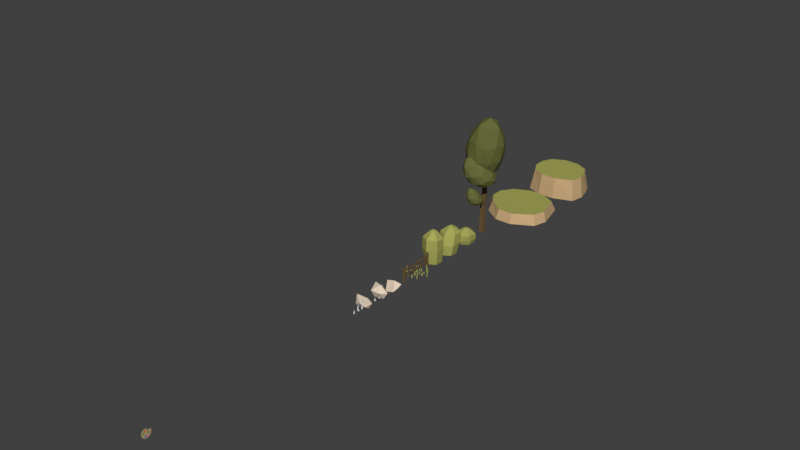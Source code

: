 # Source: LowPOlyProps.blend  (saved by Blender 2.79.0; exported with 4.5.12 LTS)
import bpy
from mathutils import Matrix  # noqa: F401  (used for matrix-valued properties, if any)

bpy.ops.wm.read_factory_settings(use_empty=True)
scene = bpy.context.scene
scene.name = 'Scene'

# ---- collections
col_collection_1 = bpy.data.collections.new('Collection 1'); scene.collection.children.link(col_collection_1)

# ---- materials (node trees are filled in below, after node groups)
mat_base = bpy.data.materials.new('Base')
mat_base.alpha_threshold = 0.0
mat_base.use_transparent_shadow = False
mat_base.diffuse_color = (0.4672, 0.3732, 0.1826, 1.0)
mat_base.roughness = 0.5
mat_base.specular_intensity = 0.0
mat_red = bpy.data.materials.new('Red')
mat_red.alpha_threshold = 0.0
mat_red.use_transparent_shadow = False
mat_red.diffuse_color = (0.8, 0.02392, 0.0184, 1.0)
mat_red.roughness = 0.5
mat_orange = bpy.data.materials.new('Orange')
mat_orange.alpha_threshold = 0.0
mat_orange.use_transparent_shadow = False
mat_orange.diffuse_color = (0.8, 0.2737, 0.01857, 1.0)
mat_orange.roughness = 0.5
mat_green = bpy.data.materials.new('Green')
mat_green.alpha_threshold = 0.0
mat_green.use_transparent_shadow = False
mat_green.diffuse_color = (0.05193, 0.2395, 0.01222, 1.0)
mat_green.roughness = 0.5
mat_blue = bpy.data.materials.new('Blue')
mat_blue.alpha_threshold = 0.0
mat_blue.use_transparent_shadow = False
mat_blue.diffuse_color = (0.05195, 0.0514, 0.8, 1.0)
mat_blue.roughness = 0.5
mat_purple = bpy.data.materials.new('Purple')
mat_purple.alpha_threshold = 0.0
mat_purple.use_transparent_shadow = False
mat_purple.diffuse_color = (0.8, 0.06422, 0.5884, 1.0)
mat_purple.roughness = 0.5
mat_trunk = bpy.data.materials.new('Trunk')
mat_trunk.alpha_threshold = 0.0
mat_trunk.use_transparent_shadow = False
mat_trunk.diffuse_color = (0.1574, 0.1006, 0.04195, 1.0)
mat_trunk.roughness = 0.5
mat_rock2 = bpy.data.materials.new('Rock2')
mat_rock2.alpha_threshold = 0.0
mat_rock2.use_transparent_shadow = False
mat_rock2.diffuse_color = (0.8, 0.6631, 0.5206, 1.0)
mat_rock2.specular_color = (0.1507, 0.1734, 0.1071)
mat_rock2.roughness = 0.5
mat_rock2.specular_intensity = 0.0
mat_grass = bpy.data.materials.new('Grass')
mat_grass.alpha_threshold = 0.0
mat_grass.use_transparent_shadow = False
mat_grass.diffuse_color = (0.3864, 0.3916, 0.1022, 1.0)
mat_grass.roughness = 0.5
mat_grass.specular_intensity = 0.0
mat_rock = bpy.data.materials.new('Rock')
mat_rock.alpha_threshold = 0.0
mat_rock.use_transparent_shadow = False
mat_rock.diffuse_color = (0.5705, 0.3901, 0.2036, 1.0)
mat_rock.roughness = 0.5
mat_treeleaf = bpy.data.materials.new('TreeLeaf')
mat_treeleaf.alpha_threshold = 0.0
mat_treeleaf.use_transparent_shadow = False
mat_treeleaf.diffuse_color = (0.1394, 0.1473, 0.04402, 1.0)
mat_treeleaf.roughness = 0.5
mat_treeleaf.specular_intensity = 0.0

# ---- material node trees

# ---- world
world_world = bpy.data.worlds.new('World'); scene.world = world_world
world_world.color = (0.05088, 0.05088, 0.05088)
world_world.use_sun_shadow = False
world_world.sun_shadow_jitter_overblur = 0.0
world_world.cycles.sampling_method = 'MANUAL'

# ---- meshes
me_plane = bpy.data.meshes.new('Plane')
me_plane.from_pydata([(-0.006932, 0.3267, 0.2138), (-0.006932, 0.2161, 0.1535), (-0.006932, 0.4164, 0.267), (-0.006932, 0.4856, 0.2206), (-0.006932, 0.5268, 0.08259), (-0.006932, 0.4801, -0.1453), (-0.006932, 0.2549, -0.3767), (-0.006932, -0.05384, -0.3956), (-0.006932, -0.308, -0.2281), (-0.006932, -0.3863, -0.04868), (-0.006932, -0.3766, 0.1669), (-0.006932, -0.2694, 0.3403), (-0.006932, -0.07191, 0.4487), (-0.006932, 0.07985, 0.4415), (-0.006932, 0.1774, 0.3753), (-0.006932, 0.1702, 0.2283), (-0.006932, 0.2429, 0.04038), (-0.006932, 0.2154, -0.042), (-0.006932, 0.2776, -0.09692), (-0.006932, 0.3701, -0.06512), (-0.006932, 0.3874, -0.007313), (-0.006932, 0.3354, 0.06351), (-0.03493, 0.3267, 0.2138), (-0.03493, 0.2161, 0.1535), (-0.03493, 0.4164, 0.267), (-0.03493, 0.4856, 0.2206), (-0.03493, 0.5268, 0.08259), (-0.03493, 0.4801, -0.1453), (-0.03493, 0.2549, -0.3767), (-0.03493, -0.05384, -0.3956), (-0.03493, -0.308, -0.2281), (-0.03493, -0.3863, -0.04868), (-0.03493, -0.3766, 0.1669), (-0.03493, -0.2694, 0.3403), (-0.03493, -0.07191, 0.4487), (-0.03493, 0.07985, 0.4415), (-0.03493, 0.1774, 0.3753), (-0.03493, 0.1702, 0.2283), (-0.03493, 0.2429, 0.04038), (-0.03493, 0.2154, -0.042), (-0.03493, 0.2776, -0.09692), (-0.03493, 0.3701, -0.06512), (-0.03493, 0.3874, -0.007313), (-0.03493, 0.3354, 0.06351), (-0.006932, 0.001081, 0.315), (0.01485, -0.03552, 0.2443), (-0.006932, -0.06215, 0.3472), (0.01485, -0.06882, 0.2364), (-0.006932, -0.1294, 0.301), (0.01485, -0.09117, 0.2474), (-0.006932, -0.1254, 0.2227), (0.01485, -0.09293, 0.2816), (-0.006932, -0.07419, 0.1976), (0.01485, -0.06356, 0.3017), (-0.006932, 0.002085, 0.2157), (0.01485, -0.03596, 0.2877), (0.02278, -0.06531, 0.2619), (0.02278, -0.06013, 0.2631), (0.02278, -0.06878, 0.2636), (0.02278, -0.06905, 0.2689), (0.02278, -0.06449, 0.272), (0.02278, -0.0602, 0.2698), (-0.006932, -0.1498, 0.07967), (0.01485, -0.2292, 0.08548), (-0.006932, -0.1451, 0.1504), (0.01485, -0.2495, 0.113), (-0.006932, -0.214, 0.1941), (0.01485, -0.2483, 0.1378), (-0.006932, -0.2844, 0.1596), (0.01485, -0.2175, 0.1529), (-0.006932, -0.2873, 0.1026), (0.01485, -0.1874, 0.1339), (-0.006932, -0.2407, 0.03963), (0.01485, -0.1895, 0.103), (0.02278, -0.2248, 0.1198), (0.02278, -0.2216, 0.1155), (0.02278, -0.2246, 0.1236), (0.02278, -0.2198, 0.126), (0.02278, -0.2151, 0.123), (0.02278, -0.2154, 0.1182), (-0.006932, -0.1358, -0.09041), (0.01485, -0.2042, -0.1311), (-0.006932, -0.1724, -0.0297), (0.01485, -0.2367, -0.1201), (-0.006932, -0.2539, -0.0333), (0.01485, -0.2498, -0.099), (-0.006932, -0.2919, -0.1019), (0.01485, -0.2332, -0.06907), (-0.006932, -0.2618, -0.1502), (0.01485, -0.1977, -0.0675), (-0.006932, -0.1875, -0.1753), (0.01485, -0.1817, -0.09401), (0.02278, -0.2202, -0.1004), (0.02278, -0.2152, -0.1021), (0.02278, -0.2223, -0.09714), (0.02278, -0.2197, -0.09248), (0.02278, -0.2142, -0.09224), (0.02278, -0.2117, -0.09636), (-0.006932, -0.01895, -0.1542), (0.01485, -0.0121, -0.2335), (-0.006932, -0.08956, -0.1608), (0.01485, -0.03604, -0.2579), (-0.006932, -0.1217, -0.2357), (0.01485, -0.06079, -0.2606), (-0.006932, -0.07651, -0.2998), (0.01485, -0.08053, -0.2327), (-0.006932, -0.01984, -0.2936), (0.01485, -0.06648, -0.1999), (-0.006932, 0.03499, -0.2376), (0.01485, -0.03565, -0.197), (0.02278, -0.04665, -0.2346), (0.02278, -0.04293, -0.2308), (0.02278, -0.0505, -0.235), (0.02278, -0.05356, -0.2307), (0.02278, -0.05138, -0.2256), (0.02278, -0.04659, -0.2251), (-0.006932, 0.1419, -0.1632), (0.01485, 0.1937, -0.2236), (-0.006932, 0.08838, -0.2097), (0.01485, 0.1885, -0.2575), (-0.006932, 0.1059, -0.2894), (0.01485, 0.17, -0.2741), (-0.006932, 0.18, -0.3151), (0.01485, 0.1376, -0.2629), (-0.006932, 0.2225, -0.277), (0.01485, 0.13, -0.2281), (-0.006932, 0.2344, -0.1996), (0.01485, 0.1533, -0.2078), (0.02278, 0.1663, -0.2447), (0.02278, 0.1671, -0.2394), (0.02278, 0.1634, -0.2473), (0.02278, 0.1584, -0.2455), (0.02278, 0.1572, -0.2401), (0.02278, 0.1608, -0.237)], [], [(16, 21, 20, 19, 5, 4, 3, 2, 0, 1), (19, 18, 17, 16, 1, 15, 14, 13, 12, 11, 10, 9, 8, 7, 6, 5), (38, 23, 22, 24, 25, 26, 27, 41, 42, 43), (41, 27, 28, 29, 30, 31, 32, 33, 34, 35, 36, 37, 23, 38, 39, 40), (13, 14, 36, 35), (6, 7, 29, 28), (21, 16, 38, 43), (14, 15, 37, 36), (7, 8, 30, 29), (15, 1, 23, 37), (16, 17, 39, 38), (8, 9, 31, 30), (0, 2, 24, 22), (17, 18, 40, 39), (9, 10, 32, 31), (2, 3, 25, 24), (18, 19, 41, 40), (10, 11, 33, 32), (3, 4, 26, 25), (19, 20, 42, 41), (11, 12, 34, 33), (4, 5, 27, 26), (20, 21, 43, 42), (12, 13, 35, 34), (5, 6, 28, 27), (1, 0, 22, 23), (44, 55, 45, 54), (54, 45, 47, 52), (48, 51, 53, 46), (52, 47, 49, 50), (46, 53, 55, 44), (50, 49, 51, 48), (45, 57, 56, 47), (51, 59, 60, 53), (49, 58, 59, 51), (55, 61, 57, 45), (53, 60, 61, 55), (47, 56, 58, 49), (58, 56, 57, 61, 60, 59), (62, 73, 63, 72), (72, 63, 65, 70), (66, 69, 71, 64), (70, 65, 67, 68), (64, 71, 73, 62), (68, 67, 69, 66), (63, 75, 74, 65), (69, 77, 78, 71), (67, 76, 77, 69), (73, 79, 75, 63), (71, 78, 79, 73), (65, 74, 76, 67), (76, 74, 75, 79, 78, 77), (80, 91, 81, 90), (90, 81, 83, 88), (84, 87, 89, 82), (88, 83, 85, 86), (82, 89, 91, 80), (86, 85, 87, 84), (81, 93, 92, 83), (87, 95, 96, 89), (85, 94, 95, 87), (91, 97, 93, 81), (89, 96, 97, 91), (83, 92, 94, 85), (94, 92, 93, 97, 96, 95), (98, 109, 99, 108), (108, 99, 101, 106), (102, 105, 107, 100), (106, 101, 103, 104), (100, 107, 109, 98), (104, 103, 105, 102), (99, 111, 110, 101), (105, 113, 114, 107), (103, 112, 113, 105), (109, 115, 111, 99), (107, 114, 115, 109), (101, 110, 112, 103), (112, 110, 111, 115, 114, 113), (116, 127, 117, 126), (126, 117, 119, 124), (120, 123, 125, 118), (124, 119, 121, 122), (118, 125, 127, 116), (122, 121, 123, 120), (117, 129, 128, 119), (123, 131, 132, 125), (121, 130, 131, 123), (127, 133, 129, 117), (125, 132, 133, 127), (119, 128, 130, 121), (130, 128, 129, 133, 132, 131)])
me_plane.polygons.foreach_set('material_index', [0, 0, 0, 0, 0, 0, 0, 0, 0, 0, 0, 0, 0, 0, 0, 0, 0, 0, 0, 0, 0, 0, 0, 0, 0, 0, 1, 1, 1, 1, 1, 1, 1, 1, 1, 1, 1, 1, 1, 3, 3, 3, 3, 3, 3, 3, 3, 3, 3, 3, 3, 3, 0, 0, 0, 0, 0, 0, 0, 0, 0, 0, 0, 0, 0, 4, 4, 4, 4, 4, 4, 4, 4, 4, 4, 4, 4, 4, 5, 5, 5, 5, 5, 5, 5, 5, 5, 5, 5, 5, 5])
me_plane.materials.append(mat_base)
me_plane.materials.append(mat_red)
me_plane.materials.append(mat_orange)
me_plane.materials.append(mat_green)
me_plane.materials.append(mat_blue)
me_plane.materials.append(mat_purple)
me_plane.use_remesh_preserve_volume = False
me_plane.use_remesh_preserve_attributes = False
me_plane.use_mirror_vertex_groups = False
me_plane.update()
me_cube_018 = bpy.data.meshes.new('Cube.018')
me_cube_018.from_pydata([(-2.27, -2.27, -5.806), (-2.27, -2.27, 9.034), (-2.27, 2.27, -5.806), (-2.27, 2.27, 8.813), (2.27, -2.27, -5.806), (2.27, -2.27, 9.034), (2.27, 2.27, -5.806), (2.27, 2.27, 8.813), (-2.27, 86.53, -5.806), (-2.27, 86.53, 10.58), (-2.27, 91.07, -5.806), (-2.27, 91.07, 11.02), (2.27, 86.53, -5.806), (2.27, 86.53, 10.58), (2.27, 91.07, -5.806), (2.27, 91.07, 11.02), (-0.9573, 93.35, 5.997), (-0.9573, -4.229, 4.814), (-0.9573, 93.03, 7.77), (-0.9573, -4.549, 6.587), (0.9573, 93.35, 5.997), (0.9573, -4.229, 4.814), (0.9573, 93.03, 7.77), (0.9573, -4.549, 6.587), (-0.9573, 93.54, -0.4666), (-0.9573, -4.071, 0.1378), (-0.9573, 93.44, 1.31), (-0.9573, -4.178, 1.915), (0.9573, 93.54, -0.4666), (0.9573, -4.071, 0.1378), (0.9573, 93.44, 1.31), (0.9573, -4.178, 1.915)], [], [(0, 1, 3, 2), (2, 3, 7, 6), (6, 7, 5, 4), (4, 5, 1, 0), (7, 3, 1, 5), (8, 9, 11, 10), (10, 11, 15, 14), (14, 15, 13, 12), (12, 13, 9, 8), (15, 11, 9, 13), (16, 17, 19, 18), (18, 19, 23, 22), (22, 23, 21, 20), (20, 21, 17, 16), (23, 19, 17, 21), (24, 25, 27, 26), (26, 27, 31, 30), (30, 31, 29, 28), (28, 29, 25, 24), (31, 27, 25, 29)])
me_cube_018.materials.append(mat_trunk)
me_cube_018.use_remesh_preserve_volume = False
me_cube_018.use_remesh_preserve_attributes = False
me_cube_018.use_mirror_vertex_groups = False
me_cube_018.update()
me_icosphere_010 = bpy.data.meshes.new('Icosphere.010')
me_icosphere_010.from_pydata([(-0.2518, -0.4593, -0.6854), (0.5736, -0.6067, -0.3641), (-0.3739, -0.7758, -0.3164), (-0.9716, -0.07535, -0.2536), (-0.3569, 0.3064, -0.799), (0.5422, -0.1443, -0.6957), (0.2811, -1.01, 0.1412), (-0.6489, -0.3165, 0.4225), (-0.5415, 0.5929, -0.2513), (0.3913, 0.3411, -0.7167), (0.9396, -0.1424, -0.037), (0.255, 0.102, 0.09326)], [], [(0, 1, 2), (1, 0, 5), (0, 2, 3), (0, 3, 4), (0, 4, 5), (1, 5, 10), (2, 1, 6), (3, 2, 7), (4, 3, 8), (5, 4, 9), (1, 10, 6), (2, 6, 7), (3, 7, 8), (4, 8, 9), (5, 9, 10), (6, 10, 11), (7, 6, 11), (8, 7, 11), (9, 8, 11), (10, 9, 11)])
me_icosphere_010.materials.append(mat_rock2)
me_icosphere_010.use_remesh_preserve_volume = False
me_icosphere_010.use_remesh_preserve_attributes = False
me_icosphere_010.use_mirror_vertex_groups = False
me_icosphere_010.update()
me_icosphere_009 = bpy.data.meshes.new('Icosphere.009')
me_icosphere_009.from_pydata([(-0.3656, -0.3867, -0.1521), (0.5812, -0.3692, 0.1963), (-0.2702, -0.09148, 0.2425), (-0.8883, 0.09858, -0.3548), (-0.4988, -0.3543, -0.8295), (0.2579, -0.6424, -0.0649), (0.4633, -0.01232, 0.6495), (-0.4931, 0.2897, 0.4647), (-0.4482, 0.4265, -0.6346), (0.1105, -0.5906, -0.4881), (0.9404, -0.394, -0.1363), (0.4233, 0.07489, -0.4525)], [], [(0, 1, 2), (1, 0, 5), (0, 2, 3), (0, 3, 4), (0, 4, 5), (1, 5, 10), (2, 1, 6), (3, 2, 7), (4, 3, 8), (5, 4, 9), (1, 10, 6), (2, 6, 7), (3, 7, 8), (4, 8, 9), (5, 9, 10), (6, 10, 11), (7, 6, 11), (8, 7, 11), (9, 8, 11), (10, 9, 11)])
me_icosphere_009.materials.append(mat_rock2)
me_icosphere_009.use_remesh_preserve_volume = False
me_icosphere_009.use_remesh_preserve_attributes = False
me_icosphere_009.use_mirror_vertex_groups = False
me_icosphere_009.update()
me_icosphere_008 = bpy.data.meshes.new('Icosphere.008')
me_icosphere_008.from_pydata([(-0.291, -0.6133, -0.551), (0.4776, -0.8704, 0.1475), (-0.4488, -0.9169, 0.1866), (-0.9793, -0.1014, -0.2201), (-0.3586, 0.3132, -0.7712), (0.4978, -0.3484, -0.592), (0.3012, -0.4727, 0.8124), (-0.6271, -0.06221, 0.6206), (-0.5462, 0.5905, -0.2094), (0.3782, 0.2934, -0.6656), (0.9098, -0.2676, 0.05217), (0.2639, 0.1655, 0.1092)], [], [(0, 1, 2), (1, 0, 5), (0, 2, 3), (0, 3, 4), (0, 4, 5), (1, 5, 10), (2, 1, 6), (3, 2, 7), (4, 3, 8), (5, 4, 9), (1, 10, 6), (2, 6, 7), (3, 7, 8), (4, 8, 9), (5, 9, 10), (6, 10, 11), (7, 6, 11), (8, 7, 11), (9, 8, 11), (10, 9, 11)])
me_icosphere_008.materials.append(mat_rock2)
me_icosphere_008.use_remesh_preserve_volume = False
me_icosphere_008.use_remesh_preserve_attributes = False
me_icosphere_008.use_mirror_vertex_groups = False
me_icosphere_008.update()
me_cube_016 = bpy.data.meshes.new('Cube.016')
me_cube_016.from_pydata([(-2.322, -2.105, -1.221), (-2.002, -1.784, 0.9158), (-2.449, 1.945, -1.221), (-2.128, 1.624, 0.9158), (2.809, -1.941, -1.221), (2.489, -1.62, 0.9158), (2.281, 1.945, -1.221), (1.96, 1.624, 0.9158), (0.7677, 2.602, -1.221), (-0.9606, 2.602, -1.221), (-0.8537, 2.282, 0.9158), (0.6608, 2.282, 0.9158), (-0.8721, -2.694, -1.221), (0.8562, -2.694, -1.221), (0.7492, -2.373, 0.9158), (-0.7652, -2.373, 0.9158), (-2.943, 0.7043, -1.221), (-2.943, -0.751, -1.221), (-2.622, -0.6441, 0.9158), (-2.622, 0.5974, 0.9158), (3.09, -0.5741, -1.221), (2.727, 0.8812, -1.221), (2.406, 0.7743, 0.9158), (2.77, -0.4671, 0.9158), (0.7366, 0.6606, 0.9158), (0.7366, -0.5809, 0.9158), (-0.7778, 0.6606, 0.9158), (-0.7778, -0.5809, 0.9158)], [], [(16, 19, 3, 2), (8, 11, 7, 6), (20, 23, 5, 4), (12, 15, 1, 0), (27, 18, 1, 15), (23, 25, 14, 5), (25, 27, 15, 14), (4, 5, 14, 13), (13, 14, 15, 12), (2, 3, 10, 9), (9, 10, 11, 8), (11, 10, 26, 24), (24, 26, 27, 25), (7, 11, 24, 22), (22, 24, 25, 23), (10, 3, 19, 26), (26, 19, 18, 27), (6, 7, 22, 21), (21, 22, 23, 20), (0, 1, 18, 17), (17, 18, 19, 16)])
me_cube_016.polygons.foreach_set('material_index', [1, 1, 1, 1, 0, 0, 0, 1, 1, 1, 1, 0, 0, 0, 0, 0, 0, 1, 1, 1, 1])
me_cube_016.materials.append(mat_grass)
me_cube_016.materials.append(mat_rock)
me_cube_016.use_remesh_preserve_volume = False
me_cube_016.use_remesh_preserve_attributes = False
me_cube_016.use_mirror_vertex_groups = False
me_cube_016.update()
me_cube_014 = bpy.data.meshes.new('Cube.014')
me_cube_014.from_pydata([(-2.574, -2.121, -0.5711), (-2.253, -1.8, 0.4283), (-2.574, 2.245, -0.5711), (-2.253, 1.925, 0.4283), (2.975, -2.121, -0.5711), (2.654, -1.8, 0.4283), (2.611, 2.245, -0.5711), (2.29, 1.925, 0.4283), (0.8823, 2.992, -0.5711), (-0.8459, 2.992, -0.5711), (-0.739, 2.671, 0.4283), (0.7754, 2.671, 0.4283), (-0.8459, -3.304, -0.5711), (0.8823, -3.304, -0.5711), (0.7754, -2.983, 0.4283), (-0.739, -2.983, 0.4283), (-3.448, 0.79, -0.5711), (-3.448, -0.6653, -0.5711), (-3.127, -0.5583, 0.4283), (-3.127, 0.6831, 0.4283), (3.357, -0.6653, -0.5711), (2.993, 0.79, -0.5711), (2.672, 0.6831, 0.4283), (3.036, -0.5583, 0.4283), (0.7754, 0.6831, 0.4283), (0.7754, -0.5583, 0.4283), (-0.739, 0.6831, 0.4283), (-0.739, -0.5583, 0.4283)], [], [(16, 19, 3, 2), (8, 11, 7, 6), (20, 23, 5, 4), (12, 15, 1, 0), (27, 18, 1, 15), (23, 25, 14, 5), (25, 27, 15, 14), (4, 5, 14, 13), (13, 14, 15, 12), (2, 3, 10, 9), (9, 10, 11, 8), (11, 10, 26, 24), (24, 26, 27, 25), (7, 11, 24, 22), (22, 24, 25, 23), (10, 3, 19, 26), (26, 19, 18, 27), (6, 7, 22, 21), (21, 22, 23, 20), (0, 1, 18, 17), (17, 18, 19, 16)])
me_cube_014.polygons.foreach_set('material_index', [1, 1, 1, 1, 0, 0, 0, 1, 1, 1, 1, 0, 0, 0, 0, 0, 0, 1, 1, 1, 1])
me_cube_014.materials.append(mat_grass)
me_cube_014.materials.append(mat_rock)
me_cube_014.use_remesh_preserve_volume = False
me_cube_014.use_remesh_preserve_attributes = False
me_cube_014.use_mirror_vertex_groups = False
me_cube_014.update()
me_icosphere = bpy.data.meshes.new('Icosphere')
me_icosphere.from_pydata([(-0.8237, -2.739, 4.595), (-0.1511, -3.171, 5.402), (-1.151, -3.496, 5.4), (-1.767, -2.646, 5.388), (-1.148, -1.796, 5.381), (-0.1497, -2.12, 5.392), (-0.7375, -3.216, 6.953), (-1.735, -2.892, 6.935), (-1.732, -1.843, 6.911), (-0.7324, -1.517, 6.916), (-0.118, -2.366, 6.943), (-1.165, -2.064, 8.224), (-0.9973, -3.219, 4.801), (-0.4095, -3.028, 4.801), (-0.6031, -3.471, 5.281), (-0.01486, -2.662, 5.278), (-0.4095, -2.41, 4.8), (-1.36, -2.719, 4.8), (-1.553, -3.162, 5.275), (-0.9971, -2.219, 4.799), (-1.552, -2.163, 5.265), (-0.6011, -1.854, 5.267), (0.0172, -2.837, 6.131), (0.01878, -2.22, 6.12), (-0.9343, -3.528, 6.134), (-0.3468, -3.337, 6.137), (-1.882, -2.839, 6.112), (-1.521, -3.338, 6.125), (-1.516, -1.722, 6.092), (-1.88, -2.222, 6.098), (-0.3425, -1.721, 6.106), (-0.9287, -1.531, 6.095), (-0.3422, -2.831, 7.107), (-1.293, -3.14, 7.103), (-1.877, -2.333, 7.08), (-1.288, -1.525, 7.069), (-0.3394, -1.833, 7.087), (-0.9512, -2.663, 7.824), (-0.5875, -2.164, 7.821), (-1.538, -2.473, 7.819), (-1.537, -1.855, 7.813), (-0.9497, -1.664, 7.814), (0.4718, -3.109, 4.156), (1.36, -3.944, 4.342), (0.6586, -4.279, 3.367), (-0.5342, -4.093, 3.598), (-0.5669, -3.61, 4.716), (0.6121, -3.53, 5.181), (0.7345, -5.586, 4.089), (-0.4594, -5.719, 3.629), (-1.26, -5.198, 4.448), (-0.5533, -4.742, 5.422), (0.6808, -4.995, 5.201), (-0.664, -6.414, 5.249), (0.6353, -3.519, 3.659), (1.047, -3.342, 4.23), (1.158, -4.027, 3.771), (1.133, -3.605, 4.839), (0.616, -3.128, 4.732), (-0.05491, -3.42, 3.806), (0.04926, -4.117, 3.337), (-0.06799, -3.173, 4.469), (-0.6712, -3.734, 4.131), (0.004872, -3.406, 5.063), (1.232, -4.456, 4.787), (0.7799, -4.179, 5.273), (0.8411, -4.987, 3.558), (1.254, -4.761, 4.131), (-0.5649, -4.93, 3.414), (0.1477, -5.054, 3.285), (-1.052, -4.327, 4.545), (-1.025, -4.652, 3.894), (0.06711, -4.034, 5.401), (-0.6343, -4.088, 5.122), (0.8059, -5.431, 4.718), (0.1367, -5.863, 3.796), (-1.038, -5.641, 4.011), (-1.098, -5.052, 5.063), (0.04711, -4.93, 5.505), (0.0353, -6.23, 4.7), (-0.004146, -5.856, 5.357), (-0.6734, -6.33, 4.441), (-1.152, -6.015, 4.937), (-0.7383, -5.721, 5.503), (-0.664, -6.414, 5.249), (-0.6685, -3.207, 4.635), (0.9714, -4.314, 4.891), (-0.5798, -5.213, 4.445), (-1.895, -4.66, 5.592), (-1.157, -3.418, 6.746), (0.6137, -3.209, 6.319), (0.816, -6.589, 6.294), (-0.9515, -6.784, 6.705), (-1.303, -5.651, 8.098), (0.2466, -4.759, 8.553), (1.556, -5.339, 7.439), (0.382, -7.184, 9.059), (-0.699, -4.069, 4.195), (0.2133, -3.538, 4.455), (0.2646, -4.726, 4.356), (0.9654, -3.551, 5.462), (0.0002834, -2.901, 5.309), (-1.476, -3.758, 4.887), (-1.422, -4.934, 4.774), (-1.043, -3.035, 5.574), (-1.761, -3.882, 6.129), (-0.2865, -3.029, 6.556), (1.503, -4.779, 6.062), (1.296, -4.118, 6.887), (0.1577, -6.037, 5.121), (1.069, -5.511, 5.387), (-1.652, -5.817, 6.025), (-0.8819, -6.155, 5.366), (-1.424, -4.417, 7.516), (-1.859, -5.152, 6.845), (0.5256, -3.78, 7.545), (-0.513, -3.893, 7.784), (1.427, -6.15, 6.957), (-0.04693, -6.999, 6.526), (-1.293, -6.45, 7.589), (-0.5888, -5.261, 8.676), (1.092, -5.077, 8.288), (0.7427, -7.183, 7.84), (1.176, -6.455, 8.521), (-0.2988, -7.309, 8.096), (-0.5089, -6.659, 8.934), (0.4027, -6.131, 9.197), (-0.3313, -0.0476, -0.2779), (-0.4852, -2.101, 3.118), (-0.3333, 0.2855, -0.04974), (-0.4882, -1.823, 3.285), (0.05269, -0.0563, -0.2595), (-0.141, -2.111, 3.126), (0.05062, 0.2769, -0.03091), (-0.1441, -1.833, 3.294), (-0.5782, -3.741, 4.78), (-0.5873, -3.605, 4.959), (-0.3318, -3.747, 4.79), (-0.3409, -3.611, 4.97), (-0.6317, -4.454, 6.062), (-0.6315, -4.308, 6.124), (-0.4733, -4.458, 6.07), (-0.4731, -4.312, 6.132), (-0.5432, -2.905, 4.401), (-0.2617, -2.912, 4.412), (-0.2544, -3.095, 4.24), (-0.5359, -3.088, 4.23), (-0.2249, -2.587, 4.115), (-0.2187, -2.796, 3.946), (-0.5237, -2.579, 4.105), (-0.5176, -2.788, 3.937), (-0.5865, -2.971, 5.698), (-0.4139, -2.975, 5.707), (-0.4023, -2.73, 5.693), (-0.5855, -2.726, 5.684), (-0.6228, -3.298, 6.715), (-0.4967, -3.301, 6.722), (-0.4937, -3.144, 6.807), (-0.6274, -3.141, 6.8), (-0.4634, -1.808, 2.474), (-0.4636, -1.508, 2.649), (-0.1128, -1.518, 2.658), (-0.1125, -1.818, 2.481), (-0.4535, -1.36, 2.338), (-0.09937, -1.369, 2.347), (-0.1004, -1.681, 2.164), (-0.4546, -1.671, 2.157), (-0.4441, -2.71, 2.299), (-0.1663, -2.731, 2.284), (-0.1812, -2.742, 2.01), (-0.4616, -2.72, 2.025), (-0.3994, -3.504, 2.504), (-0.2433, -3.516, 2.496), (-0.2516, -3.522, 2.342), (-0.4092, -3.51, 2.35), (-0.04071, -2.72, 2.057), (0.5479, -3.054, 2.218), (0.2037, -3.403, 1.712), (-0.4771, -3.422, 1.843), (-0.5562, -3.067, 2.427), (0.08314, -2.845, 2.662), (0.3981, -4.045, 2.224), (-0.243, -4.297, 1.996), (-0.7493, -4.038, 2.421), (-0.4168, -3.623, 2.915), (0.2947, -3.634, 2.795), (-0.279, -4.562, 2.961), (0.09971, -2.966, 1.812), (0.3041, -2.773, 2.109), (0.4478, -3.172, 1.909), (0.3808, -2.854, 2.47), (0.03916, -2.664, 2.378), (-0.2932, -2.981, 1.895), (-0.1515, -3.389, 1.691), (-0.332, -2.791, 2.244), (-0.5971, -3.197, 2.112), (-0.2661, -2.859, 2.594), (0.5361, -3.311, 2.511), (0.2523, -3.171, 2.765), (0.3877, -3.751, 1.876), (0.5869, -3.53, 2.17), (-0.3942, -3.897, 1.811), (0.01401, -3.892, 1.739), (-0.7383, -3.53, 2.398), (-0.6823, -3.759, 2.062), (-0.1585, -3.166, 2.835), (-0.538, -3.301, 2.694), (0.4171, -3.899, 2.56), (0.1023, -4.291, 2.092), (-0.5731, -4.29, 2.211), (-0.6791, -3.886, 2.749), (-0.06364, -3.647, 2.968), (0.08678, -4.426, 2.629), (0.01846, -4.171, 2.964), (-0.2915, -4.586, 2.503), (-0.5945, -4.429, 2.76), (-0.403, -4.172, 3.045), (-0.279, -4.562, 2.961)], [], [(0, 13, 12), (1, 13, 15), (0, 12, 17), (0, 17, 19), (0, 19, 16), (1, 15, 22), (2, 14, 24), (3, 18, 26), (4, 20, 28), (5, 21, 30), (1, 22, 25), (2, 24, 27), (3, 26, 29), (4, 28, 31), (5, 30, 23), (6, 32, 37), (7, 33, 39), (8, 34, 40), (9, 35, 41), (10, 36, 38), (38, 41, 11), (38, 36, 41), (36, 9, 41), (41, 40, 11), (41, 35, 40), (35, 8, 40), (40, 39, 11), (40, 34, 39), (34, 7, 39), (39, 37, 11), (39, 33, 37), (33, 6, 37), (37, 38, 11), (37, 32, 38), (32, 10, 38), (23, 36, 10), (23, 30, 36), (30, 9, 36), (31, 35, 9), (31, 28, 35), (28, 8, 35), (29, 34, 8), (29, 26, 34), (26, 7, 34), (27, 33, 7), (27, 24, 33), (24, 6, 33), (25, 32, 6), (25, 22, 32), (22, 10, 32), (30, 31, 9), (30, 21, 31), (21, 4, 31), (28, 29, 8), (28, 20, 29), (20, 3, 29), (26, 27, 7), (26, 18, 27), (18, 2, 27), (24, 25, 6), (24, 14, 25), (14, 1, 25), (22, 23, 10), (22, 15, 23), (15, 5, 23), (16, 21, 5), (16, 19, 21), (19, 4, 21), (19, 20, 4), (19, 17, 20), (17, 3, 20), (17, 18, 3), (17, 12, 18), (12, 2, 18), (15, 16, 5), (15, 13, 16), (13, 0, 16), (12, 14, 2), (12, 13, 14), (13, 1, 14), (42, 55, 54), (43, 55, 57), (42, 54, 59), (42, 59, 61), (42, 61, 58), (43, 57, 64), (44, 56, 66), (45, 60, 68), (46, 62, 70), (47, 63, 72), (43, 64, 67), (44, 66, 69), (45, 68, 71), (46, 70, 73), (47, 72, 65), (48, 74, 79), (49, 75, 81), (50, 76, 82), (51, 77, 83), (52, 78, 80), (80, 83, 53), (80, 78, 83), (78, 51, 83), (83, 82, 53), (83, 77, 82), (77, 50, 82), (82, 81, 53), (82, 76, 81), (76, 49, 81), (81, 79, 53), (81, 75, 79), (75, 48, 79), (79, 80, 53), (79, 74, 80), (74, 52, 80), (65, 78, 52), (65, 72, 78), (72, 51, 78), (73, 77, 51), (73, 70, 77), (70, 50, 77), (71, 76, 50), (71, 68, 76), (68, 49, 76), (69, 75, 49), (69, 66, 75), (66, 48, 75), (67, 74, 48), (67, 64, 74), (64, 52, 74), (72, 73, 51), (72, 63, 73), (63, 46, 73), (70, 71, 50), (70, 62, 71), (62, 45, 71), (68, 69, 49), (68, 60, 69), (60, 44, 69), (66, 67, 48), (66, 56, 67), (56, 43, 67), (64, 65, 52), (64, 57, 65), (57, 47, 65), (58, 63, 47), (58, 61, 63), (61, 46, 63), (61, 62, 46), (61, 59, 62), (59, 45, 62), (59, 60, 45), (59, 54, 60), (54, 44, 60), (57, 58, 47), (57, 55, 58), (55, 42, 58), (54, 56, 44), (54, 55, 56), (55, 43, 56), (85, 98, 97), (86, 98, 100), (85, 97, 102), (85, 102, 104), (85, 104, 101), (86, 100, 107), (87, 99, 109), (88, 103, 111), (89, 105, 113), (90, 106, 115), (86, 107, 110), (87, 109, 112), (88, 111, 114), (89, 113, 116), (90, 115, 108), (91, 117, 122), (92, 118, 124), (93, 119, 125), (94, 120, 126), (95, 121, 123), (123, 126, 96), (123, 121, 126), (121, 94, 126), (126, 125, 96), (126, 120, 125), (120, 93, 125), (125, 124, 96), (125, 119, 124), (119, 92, 124), (124, 122, 96), (124, 118, 122), (118, 91, 122), (122, 123, 96), (122, 117, 123), (117, 95, 123), (108, 121, 95), (108, 115, 121), (115, 94, 121), (116, 120, 94), (116, 113, 120), (113, 93, 120), (114, 119, 93), (114, 111, 119), (111, 92, 119), (112, 118, 92), (112, 109, 118), (109, 91, 118), (110, 117, 91), (110, 107, 117), (107, 95, 117), (115, 116, 94), (115, 106, 116), (106, 89, 116), (113, 114, 93), (113, 105, 114), (105, 88, 114), (111, 112, 92), (111, 103, 112), (103, 87, 112), (109, 110, 91), (109, 99, 110), (99, 86, 110), (107, 108, 95), (107, 100, 108), (100, 90, 108), (101, 106, 90), (101, 104, 106), (104, 89, 106), (104, 105, 89), (104, 102, 105), (102, 88, 105), (102, 103, 88), (102, 97, 103), (97, 87, 103), (100, 101, 90), (100, 98, 101), (98, 85, 101), (97, 99, 87), (97, 98, 99), (98, 86, 99), (159, 128, 130, 160), (160, 130, 134, 161), (161, 134, 132, 162), (162, 132, 128, 159), (129, 133, 131, 127), (144, 143, 136, 138), (137, 138, 142, 141), (145, 144, 138, 137), (143, 146, 135, 136), (146, 145, 137, 135), (142, 140, 139, 141), (136, 135, 139, 140), (135, 137, 141, 139), (138, 136, 140, 142), (150, 148, 145, 146), (149, 150, 146, 143), (148, 147, 144, 145), (147, 149, 154, 153), (134, 130, 149, 147), (132, 134, 147, 148), (130, 128, 150, 149), (128, 132, 148, 150), (153, 154, 158, 157), (144, 147, 153, 152), (149, 143, 151, 154), (143, 144, 152, 151), (157, 158, 155, 156), (151, 152, 156, 155), (152, 153, 157, 156), (154, 151, 155, 158), (162, 159, 167, 168), (164, 161, 162, 165), (163, 160, 161, 164), (166, 159, 160, 163), (127, 166, 163, 129), (129, 163, 164, 133), (133, 164, 165, 131), (131, 165, 166, 127), (169, 168, 172, 173), (166, 165, 169, 170), (159, 166, 170, 167), (165, 162, 168, 169), (173, 172, 171, 174), (167, 170, 174, 171), (170, 169, 173, 174), (168, 167, 171, 172), (175, 188, 187), (176, 188, 190), (175, 187, 192), (175, 192, 194), (175, 194, 191), (176, 190, 197), (177, 189, 199), (178, 193, 201), (179, 195, 203), (180, 196, 205), (176, 197, 200), (177, 199, 202), (178, 201, 204), (179, 203, 206), (180, 205, 198), (181, 207, 212), (182, 208, 214), (183, 209, 215), (184, 210, 216), (185, 211, 213), (213, 216, 186), (213, 211, 216), (211, 184, 216), (216, 215, 186), (216, 210, 215), (210, 183, 215), (215, 214, 186), (215, 209, 214), (209, 182, 214), (214, 212, 186), (214, 208, 212), (208, 181, 212), (212, 213, 186), (212, 207, 213), (207, 185, 213), (198, 211, 185), (198, 205, 211), (205, 184, 211), (206, 210, 184), (206, 203, 210), (203, 183, 210), (204, 209, 183), (204, 201, 209), (201, 182, 209), (202, 208, 182), (202, 199, 208), (199, 181, 208), (200, 207, 181), (200, 197, 207), (197, 185, 207), (205, 206, 184), (205, 196, 206), (196, 179, 206), (203, 204, 183), (203, 195, 204), (195, 178, 204), (201, 202, 182), (201, 193, 202), (193, 177, 202), (199, 200, 181), (199, 189, 200), (189, 176, 200), (197, 198, 185), (197, 190, 198), (190, 180, 198), (191, 196, 180), (191, 194, 196), (194, 179, 196), (194, 195, 179), (194, 192, 195), (192, 178, 195), (192, 193, 178), (192, 187, 193), (187, 177, 193), (190, 191, 180), (190, 188, 191), (188, 175, 191), (187, 189, 177), (187, 188, 189), (188, 176, 189)])
me_icosphere.polygons.foreach_set('material_index', [0, 0, 0, 0, 0, 0, 0, 0, 0, 0, 0, 0, 0, 0, 0, 0, 0, 0, 0, 0, 0, 0, 0, 0, 0, 0, 0, 0, 0, 0, 0, 0, 0, 0, 0, 0, 0, 0, 0, 0, 0, 0, 0, 0, 0, 0, 0, 0, 0, 0, 0, 0, 0, 0, 0, 0, 0, 0, 0, 0, 0, 0, 0, 0, 0, 0, 0, 0, 0, 0, 0, 0, 0, 0, 0, 0, 0, 0, 0, 0, 0, 0, 0, 0, 0, 0, 0, 0, 0, 0, 0, 0, 0, 0, 0, 0, 0, 0, 0, 0, 0, 0, 0, 0, 0, 0, 0, 0, 0, 0, 0, 0, 0, 0, 0, 0, 0, 0, 0, 0, 0, 0, 0, 0, 0, 0, 0, 0, 0, 0, 0, 0, 0, 0, 0, 0, 0, 0, 0, 0, 0, 0, 0, 0, 0, 0, 0, 0, 0, 0, 0, 0, 0, 0, 0, 0, 0, 0, 0, 0, 0, 0, 0, 0, 0, 0, 0, 0, 0, 0, 0, 0, 0, 0, 0, 0, 0, 0, 0, 0, 0, 0, 0, 0, 0, 0, 0, 0, 0, 0, 0, 0, 0, 0, 0, 0, 0, 0, 0, 0, 0, 0, 0, 0, 0, 0, 0, 0, 0, 0, 0, 0, 0, 0, 0, 0, 0, 0, 0, 0, 0, 0, 0, 0, 0, 0, 0, 0, 0, 0, 0, 0, 0, 0, 0, 0, 0, 0, 0, 0, 1, 1, 1, 1, 1, 1, 1, 1, 1, 1, 1, 1, 1, 1, 1, 1, 1, 1, 1, 1, 1, 1, 1, 1, 1, 1, 1, 1, 1, 1, 1, 1, 1, 1, 1, 1, 1, 1, 1, 1, 1, 1, 1, 1, 1, 1, 0, 0, 0, 0, 0, 0, 0, 0, 0, 0, 0, 0, 0, 0, 0, 0, 0, 0, 0, 0, 0, 0, 0, 0, 0, 0, 0, 0, 0, 0, 0, 0, 0, 0, 0, 0, 0, 0, 0, 0, 0, 0, 0, 0, 0, 0, 0, 0, 0, 0, 0, 0, 0, 0, 0, 0, 0, 0, 0, 0, 0, 0, 0, 0, 0, 0, 0, 0, 0, 0, 0, 0, 0, 0, 0, 0, 0, 0, 0, 0])
me_icosphere.materials.append(mat_treeleaf)
me_icosphere.materials.append(mat_trunk)
me_icosphere.use_remesh_preserve_volume = False
me_icosphere.use_remesh_preserve_attributes = False
me_icosphere.use_mirror_vertex_groups = False
me_icosphere.update()
me_cylinder_002 = bpy.data.meshes.new('Cylinder.002')
me_cylinder_002.from_pydata([(0.0, 0.8191, 0.0005383), (-3.012e-08, 1.095, 1.165), (0.7094, 0.4096, 0.0005383), (0.9206, 0.5896, 1.146), (0.7094, -0.4096, 0.0005383), (0.9206, -0.3755, 1.054), (-8.941e-08, -0.8191, 0.0005383), (-1.112e-07, -0.9912, 1.043), (-0.7094, -0.4096, 0.0005383), (-0.9206, -0.4639, 1.079), (-0.7094, 0.4096, 0.0005383), (-0.9206, 0.5909, 1.146), (-3.406e-08, 1.454, 2.107), (0.8559, 0.9218, 2.074), (0.8559, -0.08014, 2.115), (-1.156e-07, -0.5552, 2.104), (-0.8559, -0.04332, 2.077), (-0.8559, 0.9518, 2.088), (-5.223e-08, 0.7919, 2.56), (0.3081, 0.6142, 2.568), (0.3081, 0.2592, 2.59), (-7.924e-08, 0.08147, 2.539), (-0.3081, 0.2587, 2.557), (-0.3081, 0.6142, 2.568), (-8.08e-08, 0.4735, 2.683), (0.03847, 0.4586, 2.691), (0.03847, 0.4114, 2.687), (-8.054e-08, 0.4068, 2.715), (-0.03847, 0.4249, 2.707), (-0.03847, 0.4747, 2.709)], [], [(0, 1, 3, 2), (2, 3, 5, 4), (4, 5, 7, 6), (6, 7, 9, 8), (9, 7, 15, 16), (8, 9, 11, 10), (10, 11, 1, 0), (0, 2, 4, 6, 8, 10), (17, 16, 22, 23), (5, 3, 13, 14), (11, 9, 16, 17), (3, 1, 12, 13), (7, 5, 14, 15), (1, 11, 17, 12), (22, 21, 27, 28), (15, 14, 20, 21), (13, 12, 18, 19), (12, 17, 23, 18), (16, 15, 21, 22), (14, 13, 19, 20), (25, 24, 29, 28, 27, 26), (20, 19, 25, 26), (23, 22, 28, 29), (21, 20, 26, 27), (19, 18, 24, 25), (18, 23, 29, 24)])
me_cylinder_002.materials.append(mat_grass)
me_cylinder_002.use_remesh_preserve_volume = False
me_cylinder_002.use_remesh_preserve_attributes = False
me_cylinder_002.use_mirror_vertex_groups = False
me_cylinder_002.update()
me_cube_010 = bpy.data.meshes.new('Cube.010')
me_cube_010.from_pydata([(0.04906, -0.363, 0.004771), (0.09945, -0.36, 0.7276), (0.1132, -0.276, 0.005131), (0.1163, -0.3335, 0.7344), (0.1361, -0.4272, 0.004771), (0.1263, -0.3789, 0.7306), (0.2003, -0.3401, 0.005131), (0.1431, -0.3524, 0.7375), (0.1089, -0.3267, 0.1857), (0.1628, -0.3043, 0.3699), (0.1577, -0.317, 0.5524), (0.1851, -0.2753, 0.5618), (0.2026, -0.2474, 0.3781), (0.1614, -0.2546, 0.1899), (0.2271, -0.3052, 0.5658), (0.2598, -0.2886, 0.3813), (0.2335, -0.3074, 0.1911), (0.1997, -0.3468, 0.5564), (0.22, -0.3456, 0.373), (0.1811, -0.3795, 0.1869), (0.4862, -0.3571, 0.00494), (0.5413, -0.3562, 0.1866), (0.5571, -0.2754, 0.004942), (0.5569, -0.329, 0.1936), (0.5679, -0.428, 0.004943), (0.5682, -0.3743, 0.1909), (0.6388, -0.3463, 0.004942), (0.5838, -0.3471, 0.198), (0.5122, -0.3529, 0.04958), (0.5401, -0.3472, 0.09424), (0.5496, -0.348, 0.1404), (0.5761, -0.3058, 0.1499), (0.5809, -0.2907, 0.1022), (0.5685, -0.2836, 0.05278), (0.618, -0.3352, 0.1556), (0.6367, -0.3336, 0.1065), (0.6372, -0.3411, 0.05433), (0.5915, -0.3774, 0.1461), (0.5959, -0.39, 0.09879), (0.5808, -0.4102, 0.05141), (0.3035, -0.8227, 0.005415), (0.363, -0.8181, 0.4047), (0.3647, -0.7335, 0.005415), (0.3817, -0.7907, 0.4047), (0.3926, -0.8839, 0.004531), (0.3882, -0.8354, 0.3964), (0.4539, -0.7948, 0.004531), (0.4069, -0.808, 0.3964), (0.285, -0.7987, 0.1083), (0.2793, -0.7834, 0.2132), (0.3075, -0.7914, 0.3133), (0.3369, -0.7486, 0.3133), (0.3193, -0.7252, 0.2132), (0.3356, -0.7249, 0.1083), (0.3771, -0.7762, 0.3018), (0.376, -0.7641, 0.2027), (0.4089, -0.7753, 0.1024), (0.3478, -0.819, 0.3018), (0.336, -0.8224, 0.2027), (0.3583, -0.849, 0.1024), (-0.559, -0.8873, 0.004771), (-0.5526, -0.8373, 0.7276), (-0.6326, -0.8081, 0.005131), (-0.5755, -0.8158, 0.7344), (-0.4797, -0.8138, 0.004771), (-0.529, -0.8145, 0.7306), (-0.5533, -0.7345, 0.005131), (-0.5519, -0.7929, 0.7375), (-0.5835, -0.8217, 0.1857), (-0.5955, -0.7646, 0.3699), (-0.584, -0.772, 0.5524), (-0.6198, -0.7373, 0.5618), (-0.644, -0.7149, 0.3781), (-0.6446, -0.7568, 0.1899), (-0.5827, -0.7016, 0.5658), (-0.5929, -0.6665, 0.3813), (-0.5793, -0.6958, 0.1911), (-0.5468, -0.7363, 0.5564), (-0.5443, -0.7162, 0.373), (-0.5182, -0.7607, 0.1869), (-0.4834, -0.4567, 0.00494), (-0.474, -0.4025, 0.1866), (-0.5505, -0.3718, 0.004942), (-0.4978, -0.3821, 0.1936), (-0.3985, -0.3897, 0.004943), (-0.4512, -0.3794, 0.1909), (-0.4656, -0.3048, 0.004942), (-0.475, -0.359, 0.198), (-0.4826, -0.4304, 0.04958), (-0.4831, -0.4019, 0.09424), (-0.4805, -0.3927, 0.1404), (-0.517, -0.3589, 0.1499), (-0.5309, -0.3513, 0.1022), (-0.5402, -0.3622, 0.05278), (-0.4804, -0.3232, 0.1556), (-0.4784, -0.3045, 0.1065), (-0.471, -0.3054, 0.05433), (-0.4438, -0.3571, 0.1461), (-0.4306, -0.3551, 0.09879), (-0.4136, -0.3737, 0.05141), (-0.05996, -0.7231, 0.005415), (-0.05343, -0.6638, 0.4047), (-0.1362, -0.6463, 0.005415), (-0.07679, -0.6402, 0.4047), (0.01681, -0.6469, 0.004531), (-0.03173, -0.6422, 0.3964), (-0.0594, -0.5701, 0.004531), (-0.05509, -0.6187, 0.3964), (-0.08705, -0.7368, 0.1083), (-0.1031, -0.7395, 0.2132), (-0.08999, -0.7133, 0.3133), (-0.1266, -0.6764, 0.3133), (-0.1529, -0.6893, 0.2132), (-0.15, -0.6733, 0.1083), (-0.09192, -0.642, 0.3018), (-0.104, -0.6408, 0.2027), (-0.08691, -0.6106, 0.1024), (-0.05535, -0.6789, 0.3018), (-0.05425, -0.691, 0.2027), (-0.02391, -0.6741, 0.1024), (-0.3094, 0.4233, 0.004771), (-0.2654, 0.3985, 0.7276), (-0.2082, 0.4615, 0.005131), (-0.2369, 0.4116, 0.7344), (-0.2712, 0.3221, 0.004771), (-0.2532, 0.368, 0.7306), (-0.17, 0.3603, 0.005131), (-0.2246, 0.3811, 0.7375), (-0.2394, 0.4212, 0.1857), (-0.182, 0.4107, 0.3699), (-0.1932, 0.4029, 0.5524), (-0.1475, 0.423, 0.5618), (-0.1176, 0.437, 0.3781), (-0.1562, 0.4533, 0.1899), (-0.1284, 0.3751, 0.5658), (-0.09206, 0.3713, 0.3813), (-0.1243, 0.3698, 0.1911), (-0.1741, 0.355, 0.5564), (-0.1564, 0.3451, 0.373), (-0.2075, 0.3377, 0.1869), (0.06088, 0.1908, 0.00494), (0.1075, 0.1616, 0.1866), (0.1648, 0.2208, 0.004942), (0.1354, 0.1759, 0.1936), (0.09094, 0.08684, 0.004943), (0.1203, 0.1317, 0.1909), (0.1948, 0.1169, 0.004942), (0.1482, 0.1461, 0.198), (0.08494, 0.1801, 0.04958), (0.1115, 0.1698, 0.09424), (0.119, 0.1639, 0.1404), (0.1642, 0.185, 0.1499), (0.1764, 0.195, 0.1022), (0.1699, 0.2077, 0.05278), (0.1834, 0.1376, 0.1556), (0.2, 0.1287, 0.1065), (0.1963, 0.1222, 0.05433), (0.1382, 0.1165, 0.1461), (0.1351, 0.1035, 0.09879), (0.1114, 0.09477, 0.05141), (-0.3456, -0.1009, 0.005415), (-0.2931, -0.1293, 0.4047), (-0.2457, -0.05925, 0.005415), (-0.2625, -0.1165, 0.4047), (-0.304, -0.2007, 0.004531), (-0.2814, -0.1575, 0.3964), (-0.2041, -0.1591, 0.004531), (-0.2507, -0.1448, 0.3964), (-0.348, -0.0706, 0.1083), (-0.3445, -0.05474, 0.2132), (-0.3252, -0.07675, 0.3133), (-0.2772, -0.05678, 0.3133), (-0.2793, -0.02756, 0.2132), (-0.2655, -0.03621, 0.1083), (-0.2585, -0.1018, 0.3018), (-0.2528, -0.09107, 0.2027), (-0.2313, -0.1183, 0.1024), (-0.3064, -0.1218, 0.3018), (-0.318, -0.1182, 0.2027), (-0.3138, -0.1527, 0.1024), (0.7873, 0.4479, 0.004771), (0.7955, 0.3981, 0.7276), (0.8805, 0.3931, 0.005131), (0.8237, 0.3841, 0.7344), (0.7325, 0.3547, 0.004771), (0.7795, 0.3695, 0.7306), (0.8257, 0.2999, 0.005131), (0.8076, 0.3555, 0.7375), (0.8296, 0.3921, 0.1857), (0.8575, 0.3409, 0.3699), (0.8444, 0.3447, 0.5524), (0.8887, 0.3217, 0.5618), (0.9183, 0.3072, 0.3781), (0.9068, 0.3475, 0.1899), (0.8633, 0.2768, 0.5658), (0.8832, 0.2461, 0.3813), (0.8617, 0.2703, 0.1911), (0.819, 0.2998, 0.5564), (0.8224, 0.2797, 0.373), (0.7846, 0.3149, 0.1869), (0.8386, 0.01373, 0.00494), (0.8452, -0.04091, 0.1866), (0.9272, -0.0483, 0.004942), (0.8738, -0.0536, 0.1936), (0.7765, -0.07489, 0.004943), (0.8299, -0.06958, 0.1909), (0.8652, -0.1369, 0.004942), (0.8586, -0.08227, 0.198), (0.8454, -0.01168, 0.04958), (0.854, -0.03883, 0.09424), (0.8542, -0.04838, 0.1404), (0.8989, -0.07033, 0.1499), (0.9144, -0.07358, 0.1022), (0.9202, -0.0605, 0.05278), (0.874, -0.115, 0.1556), (0.8775, -0.1335, 0.1065), (0.8701, -0.1347, 0.05433), (0.8293, -0.09309, 0.1461), (0.8172, -0.09876, 0.09879), (0.7955, -0.0858, 0.05141), (0.3565, 0.1472, 0.005415), (0.3673, 0.0885, 0.4047), (0.4515, 0.09558, 0.005415), (0.3964, 0.07268, 0.4047), (0.3048, 0.05217, 0.004531), (0.3527, 0.06165, 0.3964), (0.3999, 0.0005299, 0.004531), (0.3818, 0.04582, 0.3964), (0.3785, 0.1681, 0.1083), (0.3931, 0.1753, 0.2132), (0.3881, 0.1464, 0.3133), (0.4337, 0.1217, 0.3133), (0.4552, 0.1416, 0.2132), (0.4571, 0.1254, 0.1083), (0.4104, 0.07876, 0.3018), (0.4223, 0.0811, 0.2027), (0.4146, 0.04724, 0.1024), (0.3648, 0.1035, 0.3018), (0.3602, 0.1148, 0.2027), (0.336, 0.08993, 0.1024), (-0.02537, -0.8726, 0.004771), (-0.01712, -0.9224, 0.7276), (0.06789, -0.9274, 0.005131), (0.01101, -0.9365, 0.7344), (-0.08017, -0.9659, 0.004771), (-0.03316, -0.9511, 0.7306), (0.01309, -1.021, 0.005131), (-0.005032, -0.9651, 0.7375), (0.01697, -0.9284, 0.1857), (0.04481, -0.9797, 0.3699), (0.03172, -0.9759, 0.5524), (0.076, -0.9989, 0.5618), (0.1056, -1.013, 0.3781), (0.09415, -0.9731, 0.1899), (0.05066, -1.044, 0.5658), (0.07052, -1.074, 0.3813), (0.04909, -1.05, 0.1911), (0.00638, -1.021, 0.5564), (0.009714, -1.041, 0.373), (-0.02809, -1.006, 0.1869), (0.02593, -1.307, 0.00494), (0.03251, -1.361, 0.1866), (0.1146, -1.369, 0.004942), (0.06117, -1.374, 0.1936), (-0.03611, -1.395, 0.004943), (0.01728, -1.39, 0.1909), (0.05251, -1.457, 0.004942), (0.04594, -1.403, 0.198), (0.03275, -1.332, 0.04958), (0.04134, -1.359, 0.09424), (0.04154, -1.369, 0.1404), (0.08628, -1.391, 0.1499), (0.1017, -1.394, 0.1022), (0.1075, -1.381, 0.05278), (0.06139, -1.436, 0.1556), (0.06489, -1.454, 0.1065), (0.05749, -1.455, 0.05433), (0.01666, -1.414, 0.1461), (0.004575, -1.419, 0.09879), (-0.01713, -1.406, 0.05141), (-0.4562, -1.173, 0.005415), (-0.4454, -1.232, 0.4047), (-0.3611, -1.225, 0.005415), (-0.4163, -1.248, 0.4047), (-0.5078, -1.268, 0.004531), (-0.46, -1.259, 0.3964), (-0.4128, -1.32, 0.004531), (-0.4308, -1.275, 0.3964), (-0.4342, -1.152, 0.1083), (-0.4196, -1.145, 0.2132), (-0.4246, -1.174, 0.3133), (-0.379, -1.199, 0.3133), (-0.3575, -1.179, 0.2132), (-0.3556, -1.195, 0.1083), (-0.4023, -1.242, 0.3018), (-0.3903, -1.239, 0.2027), (-0.3981, -1.273, 0.1024), (-0.4479, -1.217, 0.3018), (-0.4524, -1.206, 0.2027), (-0.4766, -1.231, 0.1024), (0.6337, -0.8166, 0.004771), (0.6667, -0.8548, 0.7276), (0.7419, -0.8148, 0.005131), (0.6981, -0.8521, 0.7344), (0.6356, -0.9248, 0.004771), (0.668, -0.8876, 0.7306), (0.7437, -0.923, 0.005131), (0.6993, -0.8849, 0.7375), (0.6989, -0.8422, 0.1857), (0.7494, -0.8714, 0.3699), (0.7363, -0.875, 0.5524), (0.786, -0.8715, 0.5618), (0.8189, -0.8684, 0.3781), (0.7881, -0.8401, 0.1899), (0.7878, -0.9231, 0.5658), (0.8208, -0.9389, 0.3813), (0.7899, -0.9295, 0.1911), (0.738, -0.9265, 0.5564), (0.7513, -0.9419, 0.373), (0.7007, -0.9316, 0.1869), (0.9038, -1.16, 0.00494), (0.9379, -1.204, 0.1866), (1.012, -1.167, 0.004942), (0.969, -1.2, 0.1936), (0.897, -1.268, 0.004943), (0.9398, -1.236, 0.1909), (1.005, -1.275, 0.004942), (0.9709, -1.232, 0.198), (0.9229, -1.179, 0.04958), (0.9443, -1.197, 0.09424), (0.9495, -1.205, 0.1404), (0.9991, -1.201, 0.1499), (1.014, -1.195, 0.1022), (1.012, -1.181, 0.05278), (1.001, -1.252, 0.1556), (1.014, -1.266, 0.1065), (1.008, -1.271, 0.05433), (0.9516, -1.256, 0.1461), (0.9442, -1.268, 0.09879), (0.9189, -1.268, 0.05141), (0.4228, -1.298, 0.005415), (0.4626, -1.342, 0.4047), (0.5308, -1.292, 0.005415), (0.4957, -1.341, 0.4047), (0.4282, -1.406, 0.004531), (0.4641, -1.373, 0.3964), (0.5363, -1.4, 0.004531), (0.4972, -1.371, 0.3964), (0.4307, -1.268, 0.1083), (0.4394, -1.255, 0.2132), (0.4501, -1.282, 0.3133), (0.502, -1.279, 0.3133), (0.5099, -1.251, 0.2132), (0.52, -1.264, 0.1083), (0.5044, -1.328, 0.3018), (0.5134, -1.32, 0.2027), (0.5245, -1.353, 0.1024), (0.4526, -1.331, 0.3018), (0.4428, -1.323, 0.2027), (0.4352, -1.357, 0.1024), (1.096, 0.06205, 0.004771), (1.129, 0.02385, 0.7276), (1.204, 0.06388, 0.005131), (1.16, 0.02653, 0.7344), (1.098, -0.0461, 0.004771), (1.13, -0.008947, 0.7306), (1.206, -0.04427, 0.005131), (1.161, -0.006265, 0.7375), (1.161, 0.0365, 0.1857), (1.212, 0.007253, 0.3699), (1.198, 0.003663, 0.5524), (1.248, 0.007141, 0.5618), (1.281, 0.01023, 0.3781), (1.25, 0.03861, 0.1899), (1.25, -0.04437, 0.5658), (1.283, -0.06024, 0.3813), (1.252, -0.05077, 0.1911), (1.2, -0.04785, 0.5564), (1.214, -0.06321, 0.373), (1.163, -0.05288, 0.1869), (1.366, -0.2818, 0.00494), (1.4, -0.325, 0.1866), (1.474, -0.2886, 0.004942), (1.431, -0.3209, 0.1936), (1.359, -0.3898, 0.004943), (1.402, -0.3574, 0.1909), (1.467, -0.3965, 0.004942), (1.433, -0.3533, 0.198), (1.385, -0.2999, 0.04958), (1.407, -0.3186, 0.09424), (1.412, -0.3267, 0.1404), (1.461, -0.3221, 0.1499), (1.476, -0.3168, 0.1022), (1.474, -0.3026, 0.05278), (1.463, -0.3732, 0.1556), (1.476, -0.3872, 0.1065), (1.47, -0.3921, 0.05433), (1.414, -0.3778, 0.1461), (1.406, -0.3889, 0.09879), (1.381, -0.3892, 0.05141), (0.885, -0.4191, 0.005415), (0.9248, -0.4636, 0.4047), (0.993, -0.4136, 0.005415), (0.9579, -0.4619, 0.4047), (0.8904, -0.5271, 0.004531), (0.9263, -0.4941, 0.3964), (0.9985, -0.5217, 0.004531), (0.9594, -0.4924, 0.3964), (0.8929, -0.3898, 0.1083), (0.9016, -0.3761, 0.2132), (0.9123, -0.4033, 0.3133), (0.9642, -0.4007, 0.3133), (0.9721, -0.3725, 0.2132), (0.9822, -0.3853, 0.1083), (0.9666, -0.4494, 0.3018), (0.9756, -0.4412, 0.2027), (0.9867, -0.4741, 0.1024), (0.9148, -0.4521, 0.3018), (0.905, -0.4448, 0.2027), (0.8974, -0.4787, 0.1024)], [], [(10, 1, 3, 11), (11, 3, 7, 14), (14, 7, 5, 17), (17, 5, 1, 10), (2, 6, 4, 0), (7, 3, 1, 5), (4, 19, 8, 0), (19, 18, 9, 8), (18, 17, 10, 9), (6, 16, 19, 4), (16, 15, 18, 19), (15, 14, 17, 18), (2, 13, 16, 6), (13, 12, 15, 16), (12, 11, 14, 15), (0, 8, 13, 2), (8, 9, 12, 13), (9, 10, 11, 12), (30, 21, 23, 31), (31, 23, 27, 34), (34, 27, 25, 37), (37, 25, 21, 30), (22, 26, 24, 20), (27, 23, 21, 25), (24, 39, 28, 20), (39, 38, 29, 28), (38, 37, 30, 29), (26, 36, 39, 24), (36, 35, 38, 39), (35, 34, 37, 38), (22, 33, 36, 26), (33, 32, 35, 36), (32, 31, 34, 35), (20, 28, 33, 22), (28, 29, 32, 33), (29, 30, 31, 32), (50, 41, 43, 51), (51, 43, 47, 54), (54, 47, 45, 57), (57, 45, 41, 50), (42, 46, 44, 40), (47, 43, 41, 45), (44, 59, 48, 40), (59, 58, 49, 48), (58, 57, 50, 49), (46, 56, 59, 44), (56, 55, 58, 59), (55, 54, 57, 58), (42, 53, 56, 46), (53, 52, 55, 56), (52, 51, 54, 55), (40, 48, 53, 42), (48, 49, 52, 53), (49, 50, 51, 52), (70, 61, 63, 71), (71, 63, 67, 74), (74, 67, 65, 77), (77, 65, 61, 70), (62, 66, 64, 60), (67, 63, 61, 65), (64, 79, 68, 60), (79, 78, 69, 68), (78, 77, 70, 69), (66, 76, 79, 64), (76, 75, 78, 79), (75, 74, 77, 78), (62, 73, 76, 66), (73, 72, 75, 76), (72, 71, 74, 75), (60, 68, 73, 62), (68, 69, 72, 73), (69, 70, 71, 72), (90, 81, 83, 91), (91, 83, 87, 94), (94, 87, 85, 97), (97, 85, 81, 90), (82, 86, 84, 80), (87, 83, 81, 85), (84, 99, 88, 80), (99, 98, 89, 88), (98, 97, 90, 89), (86, 96, 99, 84), (96, 95, 98, 99), (95, 94, 97, 98), (82, 93, 96, 86), (93, 92, 95, 96), (92, 91, 94, 95), (80, 88, 93, 82), (88, 89, 92, 93), (89, 90, 91, 92), (110, 101, 103, 111), (111, 103, 107, 114), (114, 107, 105, 117), (117, 105, 101, 110), (102, 106, 104, 100), (107, 103, 101, 105), (104, 119, 108, 100), (119, 118, 109, 108), (118, 117, 110, 109), (106, 116, 119, 104), (116, 115, 118, 119), (115, 114, 117, 118), (102, 113, 116, 106), (113, 112, 115, 116), (112, 111, 114, 115), (100, 108, 113, 102), (108, 109, 112, 113), (109, 110, 111, 112), (130, 121, 123, 131), (131, 123, 127, 134), (134, 127, 125, 137), (137, 125, 121, 130), (122, 126, 124, 120), (127, 123, 121, 125), (124, 139, 128, 120), (139, 138, 129, 128), (138, 137, 130, 129), (126, 136, 139, 124), (136, 135, 138, 139), (135, 134, 137, 138), (122, 133, 136, 126), (133, 132, 135, 136), (132, 131, 134, 135), (120, 128, 133, 122), (128, 129, 132, 133), (129, 130, 131, 132), (150, 141, 143, 151), (151, 143, 147, 154), (154, 147, 145, 157), (157, 145, 141, 150), (142, 146, 144, 140), (147, 143, 141, 145), (144, 159, 148, 140), (159, 158, 149, 148), (158, 157, 150, 149), (146, 156, 159, 144), (156, 155, 158, 159), (155, 154, 157, 158), (142, 153, 156, 146), (153, 152, 155, 156), (152, 151, 154, 155), (140, 148, 153, 142), (148, 149, 152, 153), (149, 150, 151, 152), (170, 161, 163, 171), (171, 163, 167, 174), (174, 167, 165, 177), (177, 165, 161, 170), (162, 166, 164, 160), (167, 163, 161, 165), (164, 179, 168, 160), (179, 178, 169, 168), (178, 177, 170, 169), (166, 176, 179, 164), (176, 175, 178, 179), (175, 174, 177, 178), (162, 173, 176, 166), (173, 172, 175, 176), (172, 171, 174, 175), (160, 168, 173, 162), (168, 169, 172, 173), (169, 170, 171, 172), (190, 181, 183, 191), (191, 183, 187, 194), (194, 187, 185, 197), (197, 185, 181, 190), (182, 186, 184, 180), (187, 183, 181, 185), (184, 199, 188, 180), (199, 198, 189, 188), (198, 197, 190, 189), (186, 196, 199, 184), (196, 195, 198, 199), (195, 194, 197, 198), (182, 193, 196, 186), (193, 192, 195, 196), (192, 191, 194, 195), (180, 188, 193, 182), (188, 189, 192, 193), (189, 190, 191, 192), (210, 201, 203, 211), (211, 203, 207, 214), (214, 207, 205, 217), (217, 205, 201, 210), (202, 206, 204, 200), (207, 203, 201, 205), (204, 219, 208, 200), (219, 218, 209, 208), (218, 217, 210, 209), (206, 216, 219, 204), (216, 215, 218, 219), (215, 214, 217, 218), (202, 213, 216, 206), (213, 212, 215, 216), (212, 211, 214, 215), (200, 208, 213, 202), (208, 209, 212, 213), (209, 210, 211, 212), (230, 221, 223, 231), (231, 223, 227, 234), (234, 227, 225, 237), (237, 225, 221, 230), (222, 226, 224, 220), (227, 223, 221, 225), (224, 239, 228, 220), (239, 238, 229, 228), (238, 237, 230, 229), (226, 236, 239, 224), (236, 235, 238, 239), (235, 234, 237, 238), (222, 233, 236, 226), (233, 232, 235, 236), (232, 231, 234, 235), (220, 228, 233, 222), (228, 229, 232, 233), (229, 230, 231, 232), (250, 241, 243, 251), (251, 243, 247, 254), (254, 247, 245, 257), (257, 245, 241, 250), (242, 246, 244, 240), (247, 243, 241, 245), (244, 259, 248, 240), (259, 258, 249, 248), (258, 257, 250, 249), (246, 256, 259, 244), (256, 255, 258, 259), (255, 254, 257, 258), (242, 253, 256, 246), (253, 252, 255, 256), (252, 251, 254, 255), (240, 248, 253, 242), (248, 249, 252, 253), (249, 250, 251, 252), (270, 261, 263, 271), (271, 263, 267, 274), (274, 267, 265, 277), (277, 265, 261, 270), (262, 266, 264, 260), (267, 263, 261, 265), (264, 279, 268, 260), (279, 278, 269, 268), (278, 277, 270, 269), (266, 276, 279, 264), (276, 275, 278, 279), (275, 274, 277, 278), (262, 273, 276, 266), (273, 272, 275, 276), (272, 271, 274, 275), (260, 268, 273, 262), (268, 269, 272, 273), (269, 270, 271, 272), (290, 281, 283, 291), (291, 283, 287, 294), (294, 287, 285, 297), (297, 285, 281, 290), (282, 286, 284, 280), (287, 283, 281, 285), (284, 299, 288, 280), (299, 298, 289, 288), (298, 297, 290, 289), (286, 296, 299, 284), (296, 295, 298, 299), (295, 294, 297, 298), (282, 293, 296, 286), (293, 292, 295, 296), (292, 291, 294, 295), (280, 288, 293, 282), (288, 289, 292, 293), (289, 290, 291, 292), (310, 301, 303, 311), (311, 303, 307, 314), (314, 307, 305, 317), (317, 305, 301, 310), (302, 306, 304, 300), (307, 303, 301, 305), (304, 319, 308, 300), (319, 318, 309, 308), (318, 317, 310, 309), (306, 316, 319, 304), (316, 315, 318, 319), (315, 314, 317, 318), (302, 313, 316, 306), (313, 312, 315, 316), (312, 311, 314, 315), (300, 308, 313, 302), (308, 309, 312, 313), (309, 310, 311, 312), (330, 321, 323, 331), (331, 323, 327, 334), (334, 327, 325, 337), (337, 325, 321, 330), (322, 326, 324, 320), (327, 323, 321, 325), (324, 339, 328, 320), (339, 338, 329, 328), (338, 337, 330, 329), (326, 336, 339, 324), (336, 335, 338, 339), (335, 334, 337, 338), (322, 333, 336, 326), (333, 332, 335, 336), (332, 331, 334, 335), (320, 328, 333, 322), (328, 329, 332, 333), (329, 330, 331, 332), (350, 341, 343, 351), (351, 343, 347, 354), (354, 347, 345, 357), (357, 345, 341, 350), (342, 346, 344, 340), (347, 343, 341, 345), (344, 359, 348, 340), (359, 358, 349, 348), (358, 357, 350, 349), (346, 356, 359, 344), (356, 355, 358, 359), (355, 354, 357, 358), (342, 353, 356, 346), (353, 352, 355, 356), (352, 351, 354, 355), (340, 348, 353, 342), (348, 349, 352, 353), (349, 350, 351, 352), (370, 361, 363, 371), (371, 363, 367, 374), (374, 367, 365, 377), (377, 365, 361, 370), (362, 366, 364, 360), (367, 363, 361, 365), (364, 379, 368, 360), (379, 378, 369, 368), (378, 377, 370, 369), (366, 376, 379, 364), (376, 375, 378, 379), (375, 374, 377, 378), (362, 373, 376, 366), (373, 372, 375, 376), (372, 371, 374, 375), (360, 368, 373, 362), (368, 369, 372, 373), (369, 370, 371, 372), (390, 381, 383, 391), (391, 383, 387, 394), (394, 387, 385, 397), (397, 385, 381, 390), (382, 386, 384, 380), (387, 383, 381, 385), (384, 399, 388, 380), (399, 398, 389, 388), (398, 397, 390, 389), (386, 396, 399, 384), (396, 395, 398, 399), (395, 394, 397, 398), (382, 393, 396, 386), (393, 392, 395, 396), (392, 391, 394, 395), (380, 388, 393, 382), (388, 389, 392, 393), (389, 390, 391, 392), (410, 401, 403, 411), (411, 403, 407, 414), (414, 407, 405, 417), (417, 405, 401, 410), (402, 406, 404, 400), (407, 403, 401, 405), (404, 419, 408, 400), (419, 418, 409, 408), (418, 417, 410, 409), (406, 416, 419, 404), (416, 415, 418, 419), (415, 414, 417, 418), (402, 413, 416, 406), (413, 412, 415, 416), (412, 411, 414, 415), (400, 408, 413, 402), (408, 409, 412, 413), (409, 410, 411, 412)])
me_cube_010.materials.append(mat_grass)
me_cube_010.use_remesh_preserve_volume = False
me_cube_010.use_remesh_preserve_attributes = False
me_cube_010.use_mirror_vertex_groups = False
me_cube_010.update()
me_cube_009 = bpy.data.meshes.new('Cube.009')
me_cube_009.from_pydata([(-0.05409, -0.04836, 0.0002761), (-0.01533, -0.01602, 1.111), (-0.05409, 0.05981, 0.0008299), (-0.01748, 0.01534, 1.122), (0.05409, -0.04836, 0.0002761), (0.01748, -0.01534, 1.116), (0.05409, 0.05981, 0.0008299), (0.01533, 0.01602, 1.126), (-0.02743, 0.0164, 0.2783), (0.002664, 0.06638, 0.5614), (0.006032, 0.05318, 0.842), (0.003396, 0.103, 0.8563), (0.0008599, 0.1359, 0.5741), (-0.02804, 0.1056, 0.2848), (0.05493, 0.1039, 0.8625), (0.07135, 0.1366, 0.579), (0.06136, 0.1058, 0.2867), (0.05757, 0.05407, 0.8481), (0.07315, 0.0671, 0.5663), (0.06197, 0.01668, 0.2802)], [], [(10, 1, 3, 11), (11, 3, 7, 14), (14, 7, 5, 17), (17, 5, 1, 10), (2, 6, 4, 0), (7, 3, 1, 5), (4, 19, 8, 0), (19, 18, 9, 8), (18, 17, 10, 9), (6, 16, 19, 4), (16, 15, 18, 19), (15, 14, 17, 18), (2, 13, 16, 6), (13, 12, 15, 16), (12, 11, 14, 15), (0, 8, 13, 2), (8, 9, 12, 13), (9, 10, 11, 12)])
me_cube_009.use_remesh_preserve_volume = False
me_cube_009.use_remesh_preserve_attributes = False
me_cube_009.use_mirror_vertex_groups = False
me_cube_009.update()
me_cube_008 = bpy.data.meshes.new('Cube.008')
me_cube_008.from_pydata([(-0.06172, -0.05409, 0.001266), (-0.01528, -0.01658, 0.615), (-0.06172, 0.05409, 0.001266), (-0.01528, 0.01658, 0.615), (0.04645, -0.05409, -9.298e-05), (0.01528, -0.01658, 0.6021), (0.04645, 0.05409, -9.298e-05), (0.01528, 0.01658, 0.6021), (-0.09058, -0.04471, 0.1594), (-0.1039, -0.03533, 0.3207), (-0.07611, -0.02595, 0.4744), (-0.07611, 0.02595, 0.4744), (-0.1039, 0.03533, 0.3207), (-0.09058, 0.04471, 0.1594), (-0.0273, 0.02595, 0.4568), (-0.03506, 0.03533, 0.3045), (-0.00162, 0.04471, 0.1504), (-0.0273, -0.02595, 0.4568), (-0.03506, -0.03533, 0.3045), (-0.00162, -0.04471, 0.1504)], [], [(10, 1, 3, 11), (11, 3, 7, 14), (14, 7, 5, 17), (17, 5, 1, 10), (2, 6, 4, 0), (7, 3, 1, 5), (4, 19, 8, 0), (19, 18, 9, 8), (18, 17, 10, 9), (6, 16, 19, 4), (16, 15, 18, 19), (15, 14, 17, 18), (2, 13, 16, 6), (13, 12, 15, 16), (12, 11, 14, 15), (0, 8, 13, 2), (8, 9, 12, 13), (9, 10, 11, 12)])
me_cube_008.use_remesh_preserve_volume = False
me_cube_008.use_remesh_preserve_attributes = False
me_cube_008.use_mirror_vertex_groups = False
me_cube_008.update()
me_cube_007 = bpy.data.meshes.new('Cube.007')
me_cube_007.from_pydata([(-0.05407, -0.05409, 0.04709), (-0.01309, -0.01736, 0.3262), (-0.05409, 0.05409, 0.0471), (-0.01913, 0.01339, 0.337), (0.0541, -0.05409, 0.0471), (0.01913, -0.01339, 0.3329), (0.05409, 0.05409, 0.0471), (0.01309, 0.01736, 0.3437), (-0.03717, -0.03393, 0.1157), (-0.01986, -0.01132, 0.1843), (-0.01215, -0.005682, 0.2553), (-0.01983, 0.04356, 0.2699), (-0.02603, 0.05808, 0.1965), (-0.04006, 0.05532, 0.1206), (0.03108, 0.04881, 0.2786), (0.0442, 0.06227, 0.2031), (0.04945, 0.05692, 0.123), (0.03875, -0.0004235, 0.2641), (0.05032, -0.007069, 0.1913), (0.05215, -0.03228, 0.1185)], [], [(10, 1, 3, 11), (11, 3, 7, 14), (14, 7, 5, 17), (17, 5, 1, 10), (2, 6, 4, 0), (7, 3, 1, 5), (4, 19, 8, 0), (19, 18, 9, 8), (18, 17, 10, 9), (6, 16, 19, 4), (16, 15, 18, 19), (15, 14, 17, 18), (2, 13, 16, 6), (13, 12, 15, 16), (12, 11, 14, 15), (0, 8, 13, 2), (8, 9, 12, 13), (9, 10, 11, 12)])
me_cube_007.use_remesh_preserve_volume = False
me_cube_007.use_remesh_preserve_attributes = False
me_cube_007.use_mirror_vertex_groups = False
me_cube_007.update()
me_cube_006 = bpy.data.meshes.new('Cube.006')
me_cube_006.from_pydata([(-0.05409, -0.05409, 0.0471), (-0.01658, -0.01658, 0.335), (-0.05409, 0.05409, 0.0471), (-0.01658, 0.01658, 0.335), (0.05409, -0.05409, 0.0471), (0.01658, -0.01658, 0.335), (0.05409, 0.05409, 0.0471), (0.01658, 0.01658, 0.335), (-0.04471, -0.04471, 0.1191), (-0.03533, -0.03533, 0.191), (-0.02595, -0.02595, 0.263), (-0.02595, 0.02595, 0.263), (-0.03533, 0.03533, 0.191), (-0.04471, 0.04471, 0.1191), (0.02595, 0.02595, 0.263), (0.03533, 0.03533, 0.191), (0.04471, 0.04471, 0.1191), (0.02595, -0.02595, 0.263), (0.03533, -0.03533, 0.191), (0.04471, -0.04471, 0.1191)], [], [(10, 1, 3, 11), (11, 3, 7, 14), (14, 7, 5, 17), (17, 5, 1, 10), (2, 6, 4, 0), (7, 3, 1, 5), (4, 19, 8, 0), (19, 18, 9, 8), (18, 17, 10, 9), (6, 16, 19, 4), (16, 15, 18, 19), (15, 14, 17, 18), (2, 13, 16, 6), (13, 12, 15, 16), (12, 11, 14, 15), (0, 8, 13, 2), (8, 9, 12, 13), (9, 10, 11, 12)])
me_cube_006.use_remesh_preserve_volume = False
me_cube_006.use_remesh_preserve_attributes = False
me_cube_006.use_mirror_vertex_groups = False
me_cube_006.update()
me_cube_005 = bpy.data.meshes.new('Cube.005')
me_cube_005.from_pydata([(-0.05409, -0.05409, 0.0005383), (-0.01658, -0.01658, 0.6085), (-0.05409, 0.05409, 0.0005383), (-0.01658, 0.01658, 0.6085), (0.05409, -0.05409, 0.0005383), (0.01658, -0.01658, 0.6085), (0.05409, 0.05409, 0.0005383), (0.01658, 0.01658, 0.6085), (-0.04471, -0.04471, 0.1525), (-0.03533, -0.03533, 0.3045), (-0.02595, -0.02595, 0.4565), (-0.02595, 0.02595, 0.4565), (-0.03533, 0.03533, 0.3045), (-0.04471, 0.04471, 0.1525), (0.02595, 0.02595, 0.4565), (0.03533, 0.03533, 0.3045), (0.04471, 0.04471, 0.1525), (0.02595, -0.02595, 0.4565), (0.03533, -0.03533, 0.3045), (0.04471, -0.04471, 0.1525)], [], [(10, 1, 3, 11), (11, 3, 7, 14), (14, 7, 5, 17), (17, 5, 1, 10), (2, 6, 4, 0), (7, 3, 1, 5), (4, 19, 8, 0), (19, 18, 9, 8), (18, 17, 10, 9), (6, 16, 19, 4), (16, 15, 18, 19), (15, 14, 17, 18), (2, 13, 16, 6), (13, 12, 15, 16), (12, 11, 14, 15), (0, 8, 13, 2), (8, 9, 12, 13), (9, 10, 11, 12)])
me_cube_005.use_remesh_preserve_volume = False
me_cube_005.use_remesh_preserve_attributes = False
me_cube_005.use_mirror_vertex_groups = False
me_cube_005.update()
me_cube_004 = bpy.data.meshes.new('Cube.004')
me_cube_004.from_pydata([(-0.05409, -0.05409, 0.0005383), (-0.01658, -0.01658, 1.119), (-0.05409, 0.05409, 0.0005383), (-0.01658, 0.01658, 1.119), (0.05409, -0.05409, 0.0005383), (0.01658, -0.01658, 1.119), (0.05409, 0.05409, 0.0005383), (0.01658, 0.01658, 1.119), (-0.04471, -0.04471, 0.2801), (-0.03533, -0.03533, 0.5597), (-0.02595, -0.02595, 0.8392), (-0.02595, 0.02595, 0.8392), (-0.03533, 0.03533, 0.5597), (-0.04471, 0.04471, 0.2801), (0.02595, 0.02595, 0.8392), (0.03533, 0.03533, 0.5597), (0.04471, 0.04471, 0.2801), (0.02595, -0.02595, 0.8392), (0.03533, -0.03533, 0.5597), (0.04471, -0.04471, 0.2801)], [], [(10, 1, 3, 11), (11, 3, 7, 14), (14, 7, 5, 17), (17, 5, 1, 10), (2, 6, 4, 0), (7, 3, 1, 5), (4, 19, 8, 0), (19, 18, 9, 8), (18, 17, 10, 9), (6, 16, 19, 4), (16, 15, 18, 19), (15, 14, 17, 18), (2, 13, 16, 6), (13, 12, 15, 16), (12, 11, 14, 15), (0, 8, 13, 2), (8, 9, 12, 13), (9, 10, 11, 12)])
me_cube_004.use_remesh_preserve_volume = False
me_cube_004.use_remesh_preserve_attributes = False
me_cube_004.use_mirror_vertex_groups = False
me_cube_004.update()
me_cylinder_001 = bpy.data.meshes.new('Cylinder.001')
me_cylinder_001.from_pydata([(0.0, 0.8988, 0.0005383), (0.0, 0.9035, 0.4306), (0.7094, 0.4826, 0.0005383), (0.866, 0.5081, 0.4885), (0.7094, -0.3205, 0.0005383), (0.866, -0.4153, 0.4253), (-8.941e-08, -0.7745, 0.0005383), (-8.941e-08, -0.9778, 0.4178), (-0.7094, -0.315, 0.0005383), (-0.866, -0.5054, 0.4554), (-0.7094, 0.4876, 0.0005383), (-0.866, 0.4806, 0.4766), (0.0, 0.9837, 0.9955), (0.8559, 0.462, 0.9869), (0.8559, -0.5655, 1.071), (-8.941e-08, -1.003, 1.01), (-0.8559, -0.5001, 0.9972), (-0.8559, 0.4856, 0.9952), (0.0, 0.3778, 1.426), (0.3081, 0.1986, 1.416), (0.3081, -0.1599, 1.413), (-2.98e-08, -0.3481, 1.381), (-0.3081, -0.1573, 1.379), (-0.3081, 0.1905, 1.407), (-2.98e-08, 0.04521, 1.518), (0.03847, 0.03214, 1.526), (0.03847, -0.01249, 1.515), (-2.98e-08, -0.02015, 1.547), (-0.03847, -0.001938, 1.545), (-0.03847, 0.0479, 1.545)], [], [(0, 1, 3, 2), (2, 3, 5, 4), (4, 5, 7, 6), (6, 7, 9, 8), (9, 7, 15, 16), (8, 9, 11, 10), (10, 11, 1, 0), (0, 2, 4, 6, 8, 10), (17, 16, 22, 23), (5, 3, 13, 14), (11, 9, 16, 17), (3, 1, 12, 13), (7, 5, 14, 15), (1, 11, 17, 12), (22, 21, 27, 28), (15, 14, 20, 21), (13, 12, 18, 19), (12, 17, 23, 18), (16, 15, 21, 22), (14, 13, 19, 20), (25, 24, 29, 28, 27, 26), (20, 19, 25, 26), (23, 22, 28, 29), (21, 20, 26, 27), (19, 18, 24, 25), (18, 23, 29, 24)])
me_cylinder_001.materials.append(mat_grass)
me_cylinder_001.use_remesh_preserve_volume = False
me_cylinder_001.use_remesh_preserve_attributes = False
me_cylinder_001.use_mirror_vertex_groups = False
me_cylinder_001.update()
me_cylinder = bpy.data.meshes.new('Cylinder')
me_cylinder.from_pydata([(0.0, 0.8191, 0.0005383), (0.0, 0.883, 1.319), (0.7094, 0.4096, 0.0005383), (0.866, 0.4086, 1.354), (0.7094, -0.4096, 0.0005383), (0.866, -0.5033, 1.37), (-8.941e-08, -0.8191, 0.0005383), (-8.941e-08, -1.08, 1.424), (-0.7094, -0.4096, 0.0005383), (-0.866, -0.5833, 1.403), (-0.7094, 0.4096, 0.0005383), (-0.866, 0.4099, 1.355), (0.0, 0.9639, 2.446), (0.8559, 0.4308, 2.448), (0.8559, -0.5663, 2.555), (-8.941e-08, -1.041, 2.575), (-0.8559, -0.532, 2.514), (-0.8559, 0.4617, 2.46), (0.0, 0.3546, 3.13), (0.3081, 0.1779, 3.15), (0.3081, -0.175, 3.196), (-2.98e-08, -0.3557, 3.156), (-0.3081, -0.1776, 3.163), (-0.3081, 0.1779, 3.15), (-2.98e-08, 0.04494, 3.274), (0.03847, 0.03064, 3.283), (0.03847, -0.01676, 3.282), (-2.98e-08, -0.01943, 3.31), (-0.03847, -0.001923, 3.301), (-0.03847, 0.0479, 3.3)], [], [(0, 1, 3, 2), (2, 3, 5, 4), (4, 5, 7, 6), (6, 7, 9, 8), (9, 7, 15, 16), (8, 9, 11, 10), (10, 11, 1, 0), (0, 2, 4, 6, 8, 10), (17, 16, 22, 23), (5, 3, 13, 14), (11, 9, 16, 17), (3, 1, 12, 13), (7, 5, 14, 15), (1, 11, 17, 12), (22, 21, 27, 28), (15, 14, 20, 21), (13, 12, 18, 19), (12, 17, 23, 18), (16, 15, 21, 22), (14, 13, 19, 20), (25, 24, 29, 28, 27, 26), (20, 19, 25, 26), (23, 22, 28, 29), (21, 20, 26, 27), (19, 18, 24, 25), (18, 23, 29, 24)])
me_cylinder.materials.append(mat_grass)
me_cylinder.use_remesh_preserve_volume = False
me_cylinder.use_remesh_preserve_attributes = False
me_cylinder.use_mirror_vertex_groups = False
me_cylinder.update()

# ---- objects
ob_plane = bpy.data.objects.new('Plane', me_plane)
ob_cube = bpy.data.objects.new('Cube', me_cube_018)
ob_icosphere_001 = bpy.data.objects.new('Icosphere.001', me_icosphere_010)
ob_icosphere_003 = bpy.data.objects.new('Icosphere.003', me_icosphere_009)
ob_icosphere_002 = bpy.data.objects.new('Icosphere.002', me_icosphere_008)
ob_cube_009 = bpy.data.objects.new('Cube.009', me_cube_016)
ob_cube_001 = bpy.data.objects.new('Cube.001', me_cube_014)
ob_icosphere = bpy.data.objects.new('Icosphere', me_icosphere)
ob_cylinder_002 = bpy.data.objects.new('Cylinder.002', me_cylinder_002)
ob_cube_008 = bpy.data.objects.new('Cube.008', me_cube_010)
ob_cube_007 = bpy.data.objects.new('Cube.007', me_cube_009)
ob_cube_006 = bpy.data.objects.new('Cube.006', me_cube_008)
ob_cube_005 = bpy.data.objects.new('Cube.005', me_cube_007)
ob_cube_004 = bpy.data.objects.new('Cube.004', me_cube_006)
ob_cube_003 = bpy.data.objects.new('Cube.003', me_cube_005)
ob_cube_002 = bpy.data.objects.new('Cube.002', me_cube_004)
ob_cylinder_001 = bpy.data.objects.new('Cylinder.001', me_cylinder_001)
ob_cylinder = bpy.data.objects.new('Cylinder', me_cylinder)

# ---- transforms, parenting, visibility, modifiers, constraints
ob_plane.location = (0.0153, -5.305e-05, -0.03345)
ob_plane.lineart.crease_threshold = 0.0
ob_cube.location = (0.36, 28.9, 0.5378)
ob_cube.scale = (0.03731, 0.03731, 0.09532)
ob_cube.lineart.crease_threshold = 0.0
ob_icosphere_001.location = (0.1437, 23.85, 0.4208)
ob_icosphere_001.lineart.crease_threshold = 0.0
ob_icosphere_003.location = (0.2348, 27.4, 0.08446)
ob_icosphere_003.rotation_euler = (2.434, -0.6842, -0.2062)
ob_icosphere_003.lineart.crease_threshold = 0.0
ob_icosphere_002.location = (0.36, 25.82, 0.5378)
ob_icosphere_002.lineart.crease_threshold = 0.0
ob_cube_009.location = (0.3209, 54.74, 1.222)
ob_cube_009.lineart.crease_threshold = 0.0
ob_cube_001.location = (0.2821, 34.7, 0.5717)
ob_cube_001.delta_location = (0.0, 12.97, 0.0)
ob_cube_001.lineart.crease_threshold = 0.0
ob_icosphere.location = (0.1583, 41.26, 0.1961)
ob_icosphere.rotation_euler = (-0.5925, 0.05416, -0.009783)
ob_icosphere.scale = (1.073, 1.073, 1.073)
ob_icosphere.lineart.crease_threshold = 0.0
ob_cylinder_002.location = (0.0, 35.81, 0.0)
ob_cylinder_002.lineart.crease_threshold = 0.0
ob_cube_008.location = (-0.01517, 31.23, -0.004233)
ob_cube_008.lineart.crease_threshold = 0.0
_m = ob_cube_008.modifiers.new('Triangulate', 'TRIANGULATE')
ob_cube_007.location = (0.5651, 22.96, -0.004233)
ob_cube_007.lineart.crease_threshold = 0.0
ob_cube_006.location = (0.5651, 22.51, -0.004233)
ob_cube_006.lineart.crease_threshold = 0.0
ob_cube_005.location = (0.5651, 21.94, -0.05079)
ob_cube_005.lineart.crease_threshold = 0.0
ob_cube_004.location = (0.5651, 24.68, -0.04656)
ob_cube_004.lineart.crease_threshold = 0.0
ob_cube_003.location = (0.5651, 25.26, 3.087e-09)
ob_cube_003.lineart.crease_threshold = 0.0
ob_cube_002.location = (0.5651, 25.7, 3.087e-09)
ob_cube_002.lineart.crease_threshold = 0.0
ob_cylinder_001.location = (0.0, 38.55, 0.0)
ob_cylinder_001.lineart.crease_threshold = 0.0
ob_cylinder.location = (0.0, 33.58, 0.0)
ob_cylinder.lineart.crease_threshold = 0.0

# ---- collection membership
col_collection_1.objects.link(ob_plane)
col_collection_1.objects.link(ob_cube)
col_collection_1.objects.link(ob_icosphere_001)
col_collection_1.objects.link(ob_icosphere_003)
col_collection_1.objects.link(ob_icosphere_002)
col_collection_1.objects.link(ob_cube_009)
col_collection_1.objects.link(ob_cube_001)
col_collection_1.objects.link(ob_icosphere)
col_collection_1.objects.link(ob_cylinder_002)
col_collection_1.objects.link(ob_cube_008)
col_collection_1.objects.link(ob_cube_007)
col_collection_1.objects.link(ob_cube_006)
col_collection_1.objects.link(ob_cube_005)
col_collection_1.objects.link(ob_cube_004)
col_collection_1.objects.link(ob_cube_003)
col_collection_1.objects.link(ob_cube_002)
col_collection_1.objects.link(ob_cylinder_001)
col_collection_1.objects.link(ob_cylinder)

# ---- scene / render settings (as saved in the file)
scene.frame_start = 1; scene.frame_end = 250; scene.frame_set(1)
scene.render.engine = 'BLENDER_EEVEE_NEXT'
scene.render.resolution_percentage = 50
scene.render.dither_intensity = 0.0
scene.cycles.use_denoising = False
scene.cycles.samples = 128
scene.cycles.sampling_pattern = 'TABULATED_SOBOL'
scene.cycles.use_adaptive_sampling = False
scene.cycles.use_light_tree = False
scene.cycles.blur_glossy = 0.0
scene.cycles.sample_clamp_indirect = 0.0
scene.view_settings.view_transform = 'Standard'
bpy.context.view_layer.update()

# ---- added for rendering (the .blend has no active camera and no usable light): camera, sun
cam_auto = bpy.data.cameras.new('AutoCamera')
cam_auto.lens = 50.0
cam_auto.sensor_width = 36.0
cam_auto.clip_end = 1000.0
ob_auto_camera = bpy.data.objects.new('AutoCamera', cam_auto)
scene.collection.objects.link(ob_auto_camera)
ob_auto_camera.location = (55.5675, -37.9169, 50.0987)
ob_auto_camera.rotation_euler = (1.09748, -7.21219e-08, 0.694738)
scene.camera = ob_auto_camera
light_auto_sun = bpy.data.lights.new('AutoSun', 'SUN')
light_auto_sun.energy = 3.0
light_auto_sun.angle = 0.0523599
ob_auto_sun = bpy.data.objects.new('AutoSun', light_auto_sun)
scene.collection.objects.link(ob_auto_sun)
ob_auto_sun.rotation_euler = (0.872665, 0.174533, 0.523599)
bpy.context.view_layer.update()
